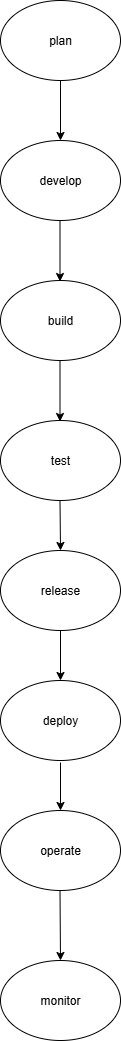

The diagram above was exported from draw.io. Its source (the exported page's mxGraphModel, read from the mxfile embedded in the PNG):
<mxGraphModel dx="1895" dy="1022" grid="1" gridSize="10" guides="1" tooltips="1" connect="1" arrows="1" fold="1" page="1" pageScale="1" pageWidth="850" pageHeight="1100" math="0" shadow="0">
  <root>
    <mxCell id="0" />
    <mxCell id="1" parent="0" />
    <mxCell id="QNJZu1-RhzxVfpxhrJxo-3" value="plan" style="ellipse;whiteSpace=wrap;html=1;" vertex="1" parent="1">
      <mxGeometry x="330" y="20" width="120" height="80" as="geometry" />
    </mxCell>
    <mxCell id="QNJZu1-RhzxVfpxhrJxo-4" value="" style="endArrow=classic;html=1;rounded=0;exitX=0.5;exitY=1;exitDx=0;exitDy=0;" edge="1" parent="1" source="QNJZu1-RhzxVfpxhrJxo-3">
      <mxGeometry width="50" height="50" relative="1" as="geometry">
        <mxPoint x="430" y="210" as="sourcePoint" />
        <mxPoint x="390" y="160" as="targetPoint" />
        <Array as="points" />
      </mxGeometry>
    </mxCell>
    <mxCell id="QNJZu1-RhzxVfpxhrJxo-5" value="develop" style="ellipse;whiteSpace=wrap;html=1;" vertex="1" parent="1">
      <mxGeometry x="330" y="160" width="120" height="80" as="geometry" />
    </mxCell>
    <mxCell id="QNJZu1-RhzxVfpxhrJxo-6" value="" style="endArrow=classic;html=1;rounded=0;exitX=0.5;exitY=1;exitDx=0;exitDy=0;" edge="1" parent="1">
      <mxGeometry width="50" height="50" relative="1" as="geometry">
        <mxPoint x="389.5" y="241" as="sourcePoint" />
        <mxPoint x="389.5" y="301" as="targetPoint" />
        <Array as="points" />
      </mxGeometry>
    </mxCell>
    <mxCell id="QNJZu1-RhzxVfpxhrJxo-7" value="build" style="ellipse;whiteSpace=wrap;html=1;" vertex="1" parent="1">
      <mxGeometry x="330" y="300" width="120" height="80" as="geometry" />
    </mxCell>
    <mxCell id="QNJZu1-RhzxVfpxhrJxo-8" value="" style="endArrow=classic;html=1;rounded=0;exitX=0.5;exitY=1;exitDx=0;exitDy=0;" edge="1" parent="1">
      <mxGeometry width="50" height="50" relative="1" as="geometry">
        <mxPoint x="389.5" y="381" as="sourcePoint" />
        <mxPoint x="389.5" y="441" as="targetPoint" />
        <Array as="points" />
      </mxGeometry>
    </mxCell>
    <mxCell id="QNJZu1-RhzxVfpxhrJxo-9" value="test" style="ellipse;whiteSpace=wrap;html=1;" vertex="1" parent="1">
      <mxGeometry x="330" y="440" width="120" height="80" as="geometry" />
    </mxCell>
    <mxCell id="QNJZu1-RhzxVfpxhrJxo-10" value="" style="endArrow=classic;html=1;rounded=0;exitX=0.5;exitY=1;exitDx=0;exitDy=0;" edge="1" parent="1" target="QNJZu1-RhzxVfpxhrJxo-11">
      <mxGeometry width="50" height="50" relative="1" as="geometry">
        <mxPoint x="389.5" y="520" as="sourcePoint" />
        <mxPoint x="389.5" y="580" as="targetPoint" />
        <Array as="points" />
      </mxGeometry>
    </mxCell>
    <mxCell id="QNJZu1-RhzxVfpxhrJxo-11" value="release" style="ellipse;whiteSpace=wrap;html=1;" vertex="1" parent="1">
      <mxGeometry x="330" y="570" width="120" height="80" as="geometry" />
    </mxCell>
    <mxCell id="QNJZu1-RhzxVfpxhrJxo-12" value="" style="endArrow=classic;html=1;rounded=0;exitX=0.5;exitY=1;exitDx=0;exitDy=0;" edge="1" parent="1" target="QNJZu1-RhzxVfpxhrJxo-13">
      <mxGeometry width="50" height="50" relative="1" as="geometry">
        <mxPoint x="390" y="650" as="sourcePoint" />
        <mxPoint x="390" y="710" as="targetPoint" />
        <Array as="points" />
      </mxGeometry>
    </mxCell>
    <mxCell id="QNJZu1-RhzxVfpxhrJxo-13" value="deploy" style="ellipse;whiteSpace=wrap;html=1;" vertex="1" parent="1">
      <mxGeometry x="330" y="700" width="120" height="80" as="geometry" />
    </mxCell>
    <mxCell id="QNJZu1-RhzxVfpxhrJxo-14" value="" style="endArrow=classic;html=1;rounded=0;exitX=0.5;exitY=1;exitDx=0;exitDy=0;" edge="1" parent="1" target="QNJZu1-RhzxVfpxhrJxo-15">
      <mxGeometry width="50" height="50" relative="1" as="geometry">
        <mxPoint x="390" y="782" as="sourcePoint" />
        <mxPoint x="390" y="842" as="targetPoint" />
        <Array as="points" />
      </mxGeometry>
    </mxCell>
    <mxCell id="QNJZu1-RhzxVfpxhrJxo-15" value="operate" style="ellipse;whiteSpace=wrap;html=1;" vertex="1" parent="1">
      <mxGeometry x="330" y="830" width="120" height="80" as="geometry" />
    </mxCell>
    <mxCell id="QNJZu1-RhzxVfpxhrJxo-16" value="" style="endArrow=classic;html=1;rounded=0;exitX=0.5;exitY=1;exitDx=0;exitDy=0;" edge="1" parent="1" target="QNJZu1-RhzxVfpxhrJxo-17">
      <mxGeometry width="50" height="50" relative="1" as="geometry">
        <mxPoint x="389.5" y="910" as="sourcePoint" />
        <mxPoint x="389.5" y="970" as="targetPoint" />
        <Array as="points" />
      </mxGeometry>
    </mxCell>
    <mxCell id="QNJZu1-RhzxVfpxhrJxo-17" value="monitor" style="ellipse;whiteSpace=wrap;html=1;" vertex="1" parent="1">
      <mxGeometry x="330" y="980" width="120" height="80" as="geometry" />
    </mxCell>
  </root>
</mxGraphModel>